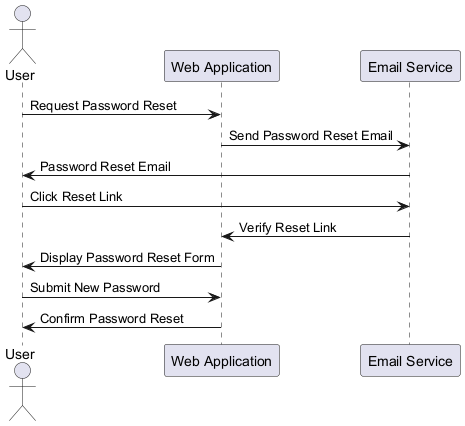

The diagram above was rendered by PlantUML. Its source (embedded in the PNG):
@startuml
actor User
participant "Web Application" as App
participant "Email Service" as Email

User -> App: Request Password Reset
App -> Email: Send Password Reset Email
Email -> User: Password Reset Email

User -> Email: Click Reset Link
Email -> App: Verify Reset Link
App -> User: Display Password Reset Form
User -> App: Submit New Password
App -> User: Confirm Password Reset
@enduml